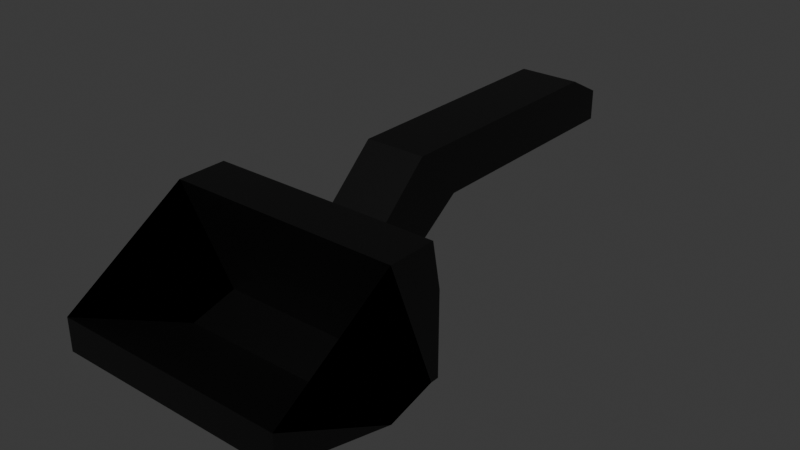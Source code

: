 # Source: m27_arm_component.blend  (saved by Blender 4.2.66; exported with 4.5.12 LTS)
import bpy
from mathutils import Matrix  # noqa: F401  (used for matrix-valued properties, if any)

bpy.ops.wm.read_factory_settings(use_empty=True)
scene = bpy.context.scene
scene.name = 'Scene'

# ---- collections
col_collection = bpy.data.collections.new('Collection'); scene.collection.children.link(col_collection)

# ---- materials (node trees are filled in below, after node groups)
mat_material_001 = bpy.data.materials.new('Material.001')
mat_material_002 = bpy.data.materials.new('Material.002')

# ---- material node trees
mat_material_001.use_nodes = True; mat_material_001.node_tree.nodes.clear()
_N = mat_material_001.node_tree.nodes; _L = mat_material_001.node_tree.links
n0 = _N.new('ShaderNodeBsdfPrincipled'); n0.name = 'Principled BSDF'; n0.location = (10, 300)
n0.inputs[0].default_value = (0.0, 0.0, 0.0, 1.0)
n1 = _N.new('ShaderNodeOutputMaterial'); n1.name = 'Material Output'; n1.location = (300, 300)
_L.new(n0.outputs[0], n1.inputs[0])
n1.is_active_output = True
mat_material_002.use_nodes = True; mat_material_002.node_tree.nodes.clear()
_N = mat_material_002.node_tree.nodes; _L = mat_material_002.node_tree.links
n0 = _N.new('ShaderNodeBsdfPrincipled'); n0.name = 'Principled BSDF'; n0.location = (10, 300)
n0.inputs[0].default_value = (0.0, 0.0, 0.0, 1.0)
n1 = _N.new('ShaderNodeOutputMaterial'); n1.name = 'Material Output'; n1.location = (300, 300)
_L.new(n0.outputs[0], n1.inputs[0])
n1.is_active_output = True

# ---- world
world_world = bpy.data.worlds.new('World'); scene.world = world_world
world_world.use_nodes = True; world_world.node_tree.nodes.clear()
_N = world_world.node_tree.nodes; _L = world_world.node_tree.links
n0 = _N.new('ShaderNodeOutputWorld'); n0.name = 'World Output'; n0.location = (300, 300)
n1 = _N.new('ShaderNodeBackground'); n1.name = 'Background'; n1.location = (10, 300)
n1.inputs[0].default_value = (0.05088, 0.05088, 0.05088, 1.0)
_L.new(n1.outputs[0], n0.inputs[0])
n0.is_active_output = True
world_world.color = (0.05088, 0.05088, 0.05088)
world_world.sun_shadow_jitter_overblur = 0.0

# ---- meshes
me_cube_002 = bpy.data.meshes.new('Cube.002')
me_cube_002.from_pydata([(-0.9649, -2.0, -1.527), (1.035, -2.0, -1.527), (-0.9649, -1.538, 0.4733), (1.035, -1.538, 0.4733), (-0.9649, -2.0, -0.621), (1.035, -2.0, -0.621), (-0.9649, -1.24e-05, -0.2436), (1.035, -1.24e-05, -0.2436), (1.035, -1.287, -0.2436), (-0.9649, -1.287, -0.2436), (-0.9649, -1.24e-05, 0.1884), (1.035, -1.24e-05, 0.1884), (-0.9649, -0.2105, 0.4733), (1.035, -0.2105, 0.4733)], [], [(2, 4, 5, 3), (11, 10, 12, 13), (1, 8, 3, 5), (0, 9, 8, 1), (1, 5, 4, 0), (9, 6, 7, 8), (6, 10, 11, 7), (0, 4, 2, 9), (7, 11, 13, 3, 8), (3, 13, 12, 2), (6, 9, 2, 12, 10)])
_uv = me_cube_002.uv_layers.new(name='UVMap')
_uv.uv.foreach_set('vector', [0.0, 0.0, 0.4882, 1.0, 0.4882, 0.75, 0.0, 0.0, 0.5894, 0.5, 0.5894, 0.25, 0.0, 0.0, 0.0, 0.0, 0.375, 0.75, 0.0, 0.0, 0.0, 0.0, 0.4882, 0.75, 0.375, 1.0, 0.0, 0.0, 0.0, 0.0, 0.375, 0.75, 0.375, 0.75, 0.4882, 0.75, 0.4882, 1.0, 0.375, 1.0, 0.0, 0.0, 0.5354, 0.25, 0.5354, 0.5, 0.0, 0.0, 0.5354, 0.25, 0.5894, 0.25, 0.5894, 0.5, 0.5354, 0.5, 0.375, 1.0, 0.4882, 1.0, 0.0, 0.0, 0.0, 0.0, 0.5354, 0.5, 0.5894, 0.5, 0.0, 0.0, 0.0, 0.0, 0.0, 0.0, 0.0, 0.0, 0.0, 0.0, 0.0, 0.0, 0.0, 0.0, 0.5354, 0.25, 0.0, 0.0, 0.0, 0.0, 0.0, 0.0, 0.5894, 0.25])
me_cube_002.materials.append(mat_material_001)
me_cube_002.update()
me_cube_003 = bpy.data.meshes.new('Cube.003')
me_cube_003.from_pydata([(-1.0, -1.0, -0.07937), (1.0, -1.0, -0.07937), (1.0, -1.0, -0.5397), (-1.0, -1.0, -0.5397), (-1.0, 0.359, -1.0), (-1.0, 0.359, 1.0), (1.0, 0.359, -1.0), (1.0, 0.359, 1.0), (-1.0, 0.9014, 1.0), (1.0, 0.9014, 1.0), (-1.0, 1.0, 0.3492), (1.0, 1.0, 0.3492), (-1.0, 1.0, -0.8192), (1.0, 1.0, -0.8192), (1.0, 0.9014, -0.8192), (-1.0, 0.9014, -0.8192)], [], [(2, 1, 0, 3), (3, 0, 5, 8, 10, 12, 15, 4), (3, 4, 6, 2), (11, 13, 12, 10), (2, 6, 14, 13, 11, 9, 7, 1), (9, 8, 5, 7), (15, 14, 6, 4), (9, 11, 10, 8), (14, 15, 12, 13), (14, 7, 5, 15), (6, 1, 0, 4), (6, 1, 7, 14), (4, 0, 5, 15)])
_uv = me_cube_003.uv_layers.new(name='UVMap')
_uv.uv.foreach_set('vector', [0.4325, 0.75, 0.4901, 0.75, 0.4901, 1.0, 0.4325, 1.0, 0.4325, 1.0, 0.4901, 1.0, 0.875, 0.5801, 0.875, 0.5123, 0.0, 0.0, 0.0, 0.0, 0.0, 0.0, 0.0, 0.0, 0.4325, 1.0, 0.0, 0.0, 0.0, 0.0, 0.4325, 0.75, 0.0, 0.0, 0.0, 0.0, 0.0, 0.0, 0.0, 0.0, 0.4325, 0.75, 0.0, 0.0, 0.0, 0.0, 0.0, 0.0, 0.0, 0.0, 0.625, 0.5123, 0.625, 0.5801, 0.4901, 0.75, 0.625, 0.5123, 0.875, 0.5123, 0.875, 0.5801, 0.625, 0.5801, 0.0, 0.0, 0.0, 0.0, 0.0, 0.0, 0.0, 0.0, 0.625, 0.5123, 0.0, 0.0, 0.0, 0.0, 0.875, 0.5123, 0.0, 0.0, 0.0, 0.0, 0.0, 0.0, 0.0, 0.0, 0.0, 0.0, 0.0, 0.0, 0.0, 0.0, 0.0, 0.0, 0.0, 0.0, 0.0, 0.0, 0.0, 0.0, 0.0, 0.0, 0.0, 0.0, 0.0, 0.0, 0.0, 0.0, 0.0, 0.0, 0.0, 0.0, 0.0, 0.0, 0.0, 0.0, 0.0, 0.0])
me_cube_003.materials.append(mat_material_002)
me_cube_003.update()

# ---- objects
ob_empty = bpy.data.objects.new('Empty', None)
ob_empty_001 = bpy.data.objects.new('Empty.001', None)
ob_empty_002 = bpy.data.objects.new('Empty.002', None)
ob_cube = bpy.data.objects.new('Cube', me_cube_002)
ob_cube_001 = bpy.data.objects.new('Cube.001', me_cube_003)

# ---- transforms, parenting, visibility, modifiers, constraints
ob_empty.location = (-4.921, -0.4257, -0.05365)
ob_empty.rotation_euler = (1.571, -0.0, 1.571)
ob_empty.empty_display_type = 'IMAGE'
ob_empty.empty_display_size = 5.945
ob_empty.empty_image_offset = (-0.5, -0.4205)
ob_empty.use_empty_image_alpha = True
ob_empty.color = (1.0, 1.0, 1.0, 0.55)
ob_empty_001.location = (-0.02071, -6.975, 1.025)
ob_empty_001.rotation_euler = (1.571, -0.0, -0.0)
ob_empty_001.empty_display_type = 'IMAGE'
ob_empty_001.empty_display_size = 2.745
ob_empty_001.empty_image_offset = (-0.5, -0.9309)
ob_empty_002.location = (0.0, -0.1351, -1.001)
ob_empty_002.rotation_euler = (0.0, -0.0, 3.142)
ob_empty_002.empty_display_type = 'IMAGE'
ob_empty_002.empty_display_size = 5.0
ob_cube.location = (-0.005259, 0.1471, 0.3562)
ob_cube.scale = (0.15, 0.9, 0.35)
ob_cube_001.location = (0.0, -2.103, 0.1051)
ob_cube_001.scale = (0.5725, 0.45, 0.35)

# ---- collection membership
col_collection.objects.link(ob_empty)
col_collection.objects.link(ob_empty_001)
col_collection.objects.link(ob_empty_002)
col_collection.objects.link(ob_cube)
col_collection.objects.link(ob_cube_001)

# ---- scene / render settings (as saved in the file)
scene.frame_start = 1; scene.frame_end = 250; scene.frame_set(1)
scene.render.engine = 'BLENDER_EEVEE_NEXT'
bpy.context.view_layer.update()

# ---- added for rendering (the .blend has no active camera and no usable light): camera, sun
cam_auto = bpy.data.cameras.new('AutoCamera')
cam_auto.lens = 50.0
cam_auto.sensor_width = 36.0
cam_auto.clip_end = 1000.0
ob_auto_camera = bpy.data.objects.new('AutoCamera', cam_auto)
scene.collection.objects.link(ob_auto_camera)
ob_auto_camera.location = (2.80471, -4.56857, 2.38221)
ob_auto_camera.rotation_euler = (1.09748, -7.21219e-08, 0.694738)
scene.camera = ob_auto_camera
light_auto_sun = bpy.data.lights.new('AutoSun', 'SUN')
light_auto_sun.energy = 3.0
light_auto_sun.angle = 0.0523599
ob_auto_sun = bpy.data.objects.new('AutoSun', light_auto_sun)
scene.collection.objects.link(ob_auto_sun)
ob_auto_sun.rotation_euler = (0.872665, 0.174533, 0.523599)
bpy.context.view_layer.update()
